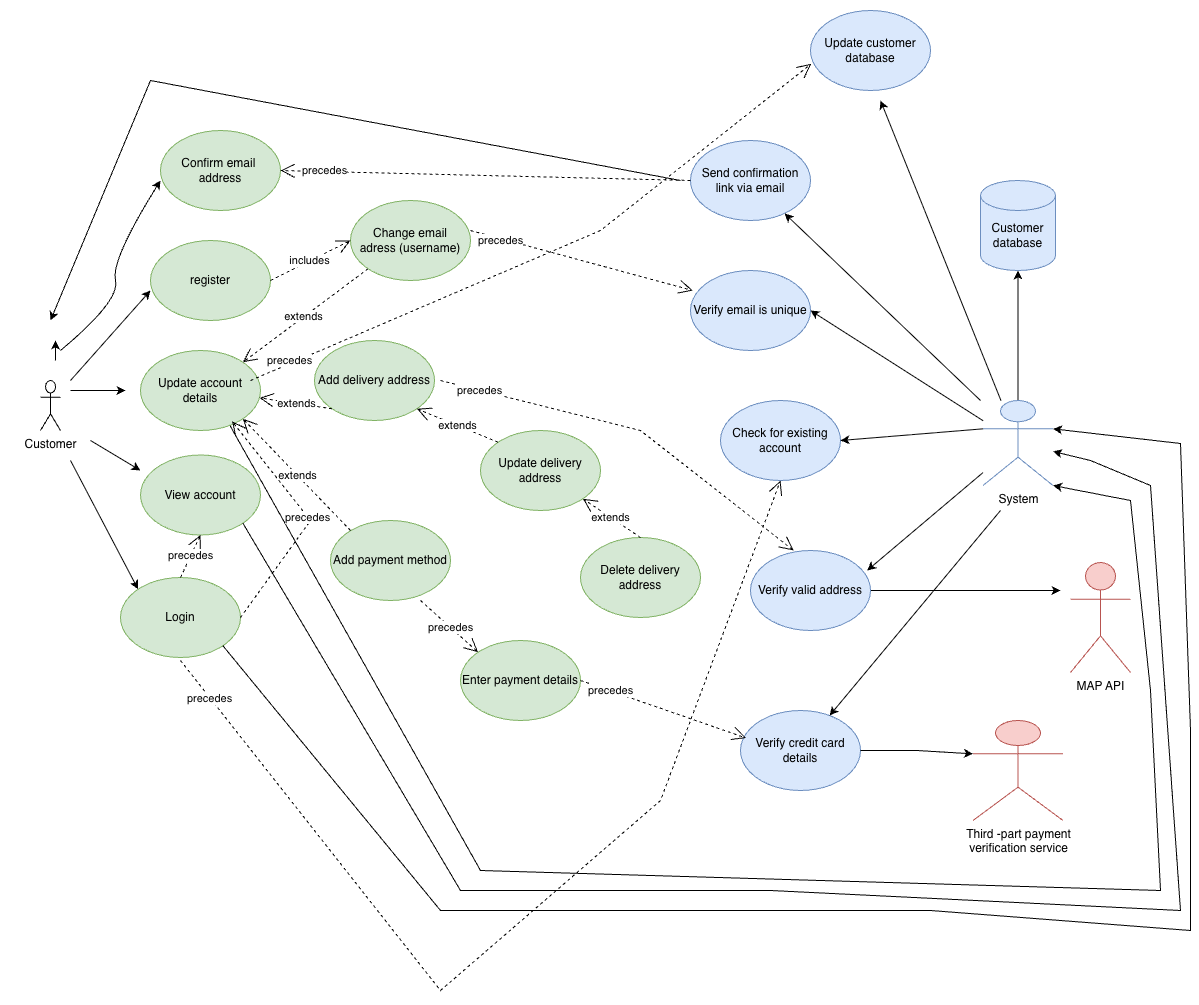

The diagram above was exported from draw.io. Its source (the exported page's mxGraphModel, read from the mxfile embedded in the PNG):
<mxGraphModel dx="6517" dy="2636" grid="1" gridSize="10" guides="1" tooltips="1" connect="1" arrows="1" fold="1" page="1" pageScale="1" pageWidth="1169" pageHeight="1654" math="0" shadow="0">
  <root>
    <mxCell id="0" />
    <mxCell id="1" parent="0" />
    <mxCell id="-QOAfStbb34Cj4SHakiG-3" edge="1" parent="1" style="edgeStyle=orthogonalEdgeStyle;rounded=0;orthogonalLoop=1;jettySize=auto;html=1;" value="">
      <mxGeometry relative="1" as="geometry">
        <mxPoint x="40" y="600" as="sourcePoint" />
        <mxPoint x="95" y="600" as="targetPoint" />
      </mxGeometry>
    </mxCell>
    <mxCell id="-QOAfStbb34Cj4SHakiG-33" edge="1" parent="1" style="edgeStyle=orthogonalEdgeStyle;rounded=0;orthogonalLoop=1;jettySize=auto;html=1;">
      <mxGeometry relative="1" as="geometry">
        <mxPoint x="25" y="570" as="sourcePoint" />
        <mxPoint x="25" y="550" as="targetPoint" />
      </mxGeometry>
    </mxCell>
    <mxCell id="-QOAfStbb34Cj4SHakiG-5" parent="1" style="ellipse;whiteSpace=wrap;html=1;fillColor=#d5e8d4;strokeColor=#82b366;" value="Update account&lt;div&gt;details&lt;/div&gt;" vertex="1">
      <mxGeometry height="80" width="120" x="110" y="560" as="geometry" />
    </mxCell>
    <mxCell id="-QOAfStbb34Cj4SHakiG-6" edge="1" parent="1" style="endArrow=classic;html=1;rounded=0;" value="">
      <mxGeometry height="50" relative="1" width="50" as="geometry">
        <mxPoint x="40" y="590" as="sourcePoint" />
        <mxPoint x="120" y="500" as="targetPoint" />
      </mxGeometry>
    </mxCell>
    <mxCell id="-QOAfStbb34Cj4SHakiG-7" parent="1" style="ellipse;whiteSpace=wrap;html=1;fillColor=#d5e8d4;strokeColor=#82b366;" value="register" vertex="1">
      <mxGeometry height="80" width="120" x="120" y="450" as="geometry" />
    </mxCell>
    <mxCell id="-QOAfStbb34Cj4SHakiG-10" edge="1" parent="1" style="curved=1;endArrow=classic;html=1;rounded=0;" value="">
      <mxGeometry height="50" relative="1" width="50" as="geometry">
        <Array as="points">
          <mxPoint x="90" y="510" />
          <mxPoint x="80" y="470" />
        </Array>
        <mxPoint x="30" y="560" as="sourcePoint" />
        <mxPoint x="130" y="390" as="targetPoint" />
      </mxGeometry>
    </mxCell>
    <mxCell id="-QOAfStbb34Cj4SHakiG-11" parent="1" style="ellipse;whiteSpace=wrap;html=1;fillColor=#d5e8d4;strokeColor=#82b366;" value="Confirm email&amp;nbsp;&lt;div&gt;address&lt;/div&gt;" vertex="1">
      <mxGeometry height="80" width="120" x="130" y="340" as="geometry" />
    </mxCell>
    <mxCell id="-QOAfStbb34Cj4SHakiG-12" edge="1" parent="1" style="endArrow=classic;html=1;rounded=0;" value="">
      <mxGeometry height="50" relative="1" width="50" as="geometry">
        <mxPoint x="60" y="650" as="sourcePoint" />
        <mxPoint x="110" y="680" as="targetPoint" />
      </mxGeometry>
    </mxCell>
    <mxCell id="-QOAfStbb34Cj4SHakiG-13" parent="1" style="ellipse;whiteSpace=wrap;html=1;fillColor=#d5e8d4;strokeColor=#82b366;" value="View account" vertex="1">
      <mxGeometry height="80" width="120" x="110" y="664.5" as="geometry" />
    </mxCell>
    <mxCell id="-QOAfStbb34Cj4SHakiG-14" edge="1" parent="1" style="endArrow=classic;html=1;rounded=0;entryX=0;entryY=0;entryDx=0;entryDy=0;" target="-QOAfStbb34Cj4SHakiG-15" value="">
      <mxGeometry height="50" relative="1" width="50" as="geometry">
        <mxPoint x="40" y="670" as="sourcePoint" />
        <mxPoint x="110" y="770" as="targetPoint" />
      </mxGeometry>
    </mxCell>
    <mxCell id="-QOAfStbb34Cj4SHakiG-15" parent="1" style="ellipse;whiteSpace=wrap;html=1;fillColor=#d5e8d4;strokeColor=#82b366;" value="Login" vertex="1">
      <mxGeometry height="80" width="120" x="90" y="787" as="geometry" />
    </mxCell>
    <mxCell id="-QOAfStbb34Cj4SHakiG-17" parent="1" style="ellipse;whiteSpace=wrap;html=1;fillColor=#d5e8d4;strokeColor=#82b366;" value="Change email&lt;div&gt;adress (username)&lt;/div&gt;" vertex="1">
      <mxGeometry height="80" width="120" x="320" y="410" as="geometry" />
    </mxCell>
    <mxCell id="-QOAfStbb34Cj4SHakiG-18" parent="1" style="ellipse;whiteSpace=wrap;html=1;fillColor=#d5e8d4;strokeColor=#82b366;" value="Add delivery address" vertex="1">
      <mxGeometry height="80" width="120" x="284" y="550" as="geometry" />
    </mxCell>
    <mxCell id="-QOAfStbb34Cj4SHakiG-19" parent="1" style="ellipse;whiteSpace=wrap;html=1;fillColor=#d5e8d4;strokeColor=#82b366;" value="Update delivery&lt;div&gt;address&lt;/div&gt;" vertex="1">
      <mxGeometry height="80" width="120" x="450" y="640" as="geometry" />
    </mxCell>
    <mxCell id="-QOAfStbb34Cj4SHakiG-20" parent="1" style="ellipse;whiteSpace=wrap;html=1;fillColor=#d5e8d4;strokeColor=#82b366;" value="Delete delivery&lt;div&gt;address&lt;/div&gt;" vertex="1">
      <mxGeometry height="80" width="120" x="550" y="747" as="geometry" />
    </mxCell>
    <mxCell id="-QOAfStbb34Cj4SHakiG-21" parent="1" style="ellipse;whiteSpace=wrap;html=1;fillColor=#d5e8d4;strokeColor=#82b366;" value="Add payment method" vertex="1">
      <mxGeometry height="80" width="120" x="300" y="730" as="geometry" />
    </mxCell>
    <mxCell id="-QOAfStbb34Cj4SHakiG-22" parent="1" style="ellipse;whiteSpace=wrap;html=1;fillColor=#d5e8d4;strokeColor=#82b366;" value="Enter payment details" vertex="1">
      <mxGeometry height="80" width="120" x="430" y="850" as="geometry" />
    </mxCell>
    <mxCell id="-QOAfStbb34Cj4SHakiG-23" parent="1" style="ellipse;whiteSpace=wrap;html=1;fillColor=#dae8fc;strokeColor=#6c8ebf;" value="Update customer&lt;div&gt;database&lt;/div&gt;" vertex="1">
      <mxGeometry height="80" width="120" x="780" y="220" as="geometry" />
    </mxCell>
    <mxCell id="-QOAfStbb34Cj4SHakiG-24" parent="1" style="ellipse;whiteSpace=wrap;html=1;fillColor=#dae8fc;strokeColor=#6c8ebf;" value="Send confirmation&lt;div&gt;link via email&lt;/div&gt;" vertex="1">
      <mxGeometry height="80" width="120" x="660" y="350" as="geometry" />
    </mxCell>
    <mxCell id="-QOAfStbb34Cj4SHakiG-25" parent="1" style="ellipse;whiteSpace=wrap;html=1;fillColor=#dae8fc;strokeColor=#6c8ebf;" value="Verify email is unique" vertex="1">
      <mxGeometry height="80" width="120" x="660" y="480" as="geometry" />
    </mxCell>
    <mxCell id="-QOAfStbb34Cj4SHakiG-26" parent="1" style="ellipse;whiteSpace=wrap;html=1;fillColor=#dae8fc;strokeColor=#6c8ebf;" value="Check for existing&lt;div&gt;account&lt;/div&gt;" vertex="1">
      <mxGeometry height="80" width="120" x="690" y="610" as="geometry" />
    </mxCell>
    <mxCell id="-QOAfStbb34Cj4SHakiG-54" edge="1" parent="1" source="-QOAfStbb34Cj4SHakiG-27" style="edgeStyle=orthogonalEdgeStyle;rounded=0;orthogonalLoop=1;jettySize=auto;html=1;exitX=1;exitY=0.5;exitDx=0;exitDy=0;">
      <mxGeometry relative="1" as="geometry">
        <mxPoint x="1030" y="800" as="targetPoint" />
      </mxGeometry>
    </mxCell>
    <mxCell id="-QOAfStbb34Cj4SHakiG-27" parent="1" style="ellipse;whiteSpace=wrap;html=1;fillColor=#dae8fc;strokeColor=#6c8ebf;" value="Verify valid address" vertex="1">
      <mxGeometry height="80" width="120" x="720" y="760" as="geometry" />
    </mxCell>
    <mxCell id="-QOAfStbb34Cj4SHakiG-28" parent="1" style="ellipse;whiteSpace=wrap;html=1;fillColor=#dae8fc;strokeColor=#6c8ebf;" value="Verify credit card&lt;div&gt;details&lt;/div&gt;" vertex="1">
      <mxGeometry height="80" width="120" x="710" y="920" as="geometry" />
    </mxCell>
    <mxCell id="-QOAfStbb34Cj4SHakiG-45" edge="1" parent="1" source="-QOAfStbb34Cj4SHakiG-29" style="edgeStyle=orthogonalEdgeStyle;rounded=0;orthogonalLoop=1;jettySize=auto;html=1;" target="-QOAfStbb34Cj4SHakiG-32">
      <mxGeometry relative="1" as="geometry" />
    </mxCell>
    <mxCell id="-QOAfStbb34Cj4SHakiG-29" parent="1" style="shape=umlActor;verticalLabelPosition=bottom;verticalAlign=top;html=1;outlineConnect=0;fillColor=#dae8fc;strokeColor=#6c8ebf;" value="System" vertex="1">
      <mxGeometry height="85" width="70" x="952.5" y="610" as="geometry" />
    </mxCell>
    <mxCell id="-QOAfStbb34Cj4SHakiG-30" parent="1" style="shape=umlActor;verticalLabelPosition=bottom;verticalAlign=top;html=1;outlineConnect=0;fillColor=#f8cecc;strokeColor=#b85450;" value="MAP API" vertex="1">
      <mxGeometry height="110" width="60" x="1040" y="772" as="geometry" />
    </mxCell>
    <mxCell id="-QOAfStbb34Cj4SHakiG-31" parent="1" style="shape=umlActor;verticalLabelPosition=bottom;verticalAlign=top;html=1;outlineConnect=0;fillColor=#f8cecc;strokeColor=#b85450;" value="Third -part payment&lt;div&gt;verification service&lt;/div&gt;" vertex="1">
      <mxGeometry height="100" width="90" x="942.5" y="930" as="geometry" />
    </mxCell>
    <mxCell id="-QOAfStbb34Cj4SHakiG-32" parent="1" style="shape=cylinder3;whiteSpace=wrap;html=1;boundedLbl=1;backgroundOutline=1;size=15;fillColor=#dae8fc;strokeColor=#6c8ebf;" value="Customer&lt;div&gt;database&lt;/div&gt;" vertex="1">
      <mxGeometry height="90" width="75" x="950" y="390" as="geometry" />
    </mxCell>
    <mxCell id="-QOAfStbb34Cj4SHakiG-37" parent="1" style="shape=umlActor;verticalLabelPosition=bottom;verticalAlign=top;html=1;" value="Customer" vertex="1">
      <mxGeometry height="50" width="20" x="10" y="590" as="geometry" />
    </mxCell>
    <mxCell id="-QOAfStbb34Cj4SHakiG-38" edge="1" parent="1" style="endArrow=classic;html=1;rounded=0;" value="">
      <mxGeometry height="50" relative="1" width="50" as="geometry">
        <Array as="points">
          <mxPoint x="120" y="290" />
        </Array>
        <mxPoint x="650" y="390" as="sourcePoint" />
        <mxPoint x="20" y="530" as="targetPoint" />
      </mxGeometry>
    </mxCell>
    <mxCell id="-QOAfStbb34Cj4SHakiG-49" edge="1" parent="1" source="-QOAfStbb34Cj4SHakiG-29" style="endArrow=classic;html=1;rounded=0;" value="">
      <mxGeometry height="50" relative="1" width="50" as="geometry">
        <mxPoint x="880" y="530" as="sourcePoint" />
        <mxPoint x="850" y="310" as="targetPoint" />
      </mxGeometry>
    </mxCell>
    <mxCell id="-QOAfStbb34Cj4SHakiG-50" edge="1" parent="1" style="endArrow=classic;html=1;rounded=0;" target="-QOAfStbb34Cj4SHakiG-24" value="">
      <mxGeometry height="50" relative="1" width="50" as="geometry">
        <mxPoint x="950" y="610" as="sourcePoint" />
        <mxPoint x="790" y="400" as="targetPoint" />
      </mxGeometry>
    </mxCell>
    <mxCell id="-QOAfStbb34Cj4SHakiG-51" edge="1" parent="1" source="-QOAfStbb34Cj4SHakiG-29" style="endArrow=classic;html=1;rounded=0;entryX=1;entryY=0.5;entryDx=0;entryDy=0;" target="-QOAfStbb34Cj4SHakiG-25" value="">
      <mxGeometry height="50" relative="1" width="50" as="geometry">
        <mxPoint x="970" y="830" as="sourcePoint" />
        <mxPoint x="850" y="530" as="targetPoint" />
      </mxGeometry>
    </mxCell>
    <mxCell id="-QOAfStbb34Cj4SHakiG-52" edge="1" parent="1" source="-QOAfStbb34Cj4SHakiG-29" style="endArrow=classic;html=1;rounded=0;entryX=1;entryY=0.5;entryDx=0;entryDy=0;exitX=0;exitY=0.3333333333333333;exitDx=0;exitDy=0;exitPerimeter=0;" target="-QOAfStbb34Cj4SHakiG-26" value="">
      <mxGeometry height="50" relative="1" width="50" as="geometry">
        <mxPoint x="1030" y="850" as="sourcePoint" />
        <mxPoint x="910" y="550" as="targetPoint" />
      </mxGeometry>
    </mxCell>
    <mxCell id="-QOAfStbb34Cj4SHakiG-53" edge="1" parent="1" source="-QOAfStbb34Cj4SHakiG-29" style="endArrow=classic;html=1;rounded=0;entryX=0.972;entryY=0.25;entryDx=0;entryDy=0;entryPerimeter=0;" target="-QOAfStbb34Cj4SHakiG-27" value="">
      <mxGeometry height="50" relative="1" width="50" as="geometry">
        <mxPoint x="1060" y="1000" as="sourcePoint" />
        <mxPoint x="940" y="700" as="targetPoint" />
      </mxGeometry>
    </mxCell>
    <mxCell id="-QOAfStbb34Cj4SHakiG-55" edge="1" parent="1" style="endArrow=classic;html=1;rounded=0;" target="-QOAfStbb34Cj4SHakiG-28" value="">
      <mxGeometry height="50" relative="1" width="50" as="geometry">
        <mxPoint x="970" y="720" as="sourcePoint" />
        <mxPoint x="920" y="868" as="targetPoint" />
      </mxGeometry>
    </mxCell>
    <mxCell id="-QOAfStbb34Cj4SHakiG-56" edge="1" parent="1" source="-QOAfStbb34Cj4SHakiG-28" style="edgeStyle=orthogonalEdgeStyle;rounded=0;orthogonalLoop=1;jettySize=auto;html=1;exitX=1;exitY=0.5;exitDx=0;exitDy=0;entryX=0;entryY=0.3333333333333333;entryDx=0;entryDy=0;entryPerimeter=0;" target="-QOAfStbb34Cj4SHakiG-31">
      <mxGeometry relative="1" as="geometry" />
    </mxCell>
    <mxCell id="-QOAfStbb34Cj4SHakiG-58" edge="1" parent="1" source="-QOAfStbb34Cj4SHakiG-15" style="endArrow=classic;html=1;rounded=0;exitX=1;exitY=1;exitDx=0;exitDy=0;entryX=1;entryY=0.3333333333333333;entryDx=0;entryDy=0;entryPerimeter=0;" target="-QOAfStbb34Cj4SHakiG-29" value="">
      <mxGeometry height="50" relative="1" width="50" as="geometry">
        <Array as="points">
          <mxPoint x="410" y="1120" />
          <mxPoint x="900" y="1120" />
          <mxPoint x="1160" y="1140" />
          <mxPoint x="1160" y="940" />
          <mxPoint x="1150" y="653" />
        </Array>
        <mxPoint x="640" y="700" as="sourcePoint" />
        <mxPoint x="960" y="1280" as="targetPoint" />
      </mxGeometry>
    </mxCell>
    <mxCell id="-QOAfStbb34Cj4SHakiG-59" edge="1" parent="1" source="-QOAfStbb34Cj4SHakiG-13" style="endArrow=classic;html=1;rounded=0;exitX=1;exitY=1;exitDx=0;exitDy=0;" target="-QOAfStbb34Cj4SHakiG-29" value="">
      <mxGeometry height="50" relative="1" width="50" as="geometry">
        <Array as="points">
          <mxPoint x="430" y="1100" />
          <mxPoint x="740" y="1100" />
          <mxPoint x="1150" y="1120" />
          <mxPoint x="1120" y="695" />
          <mxPoint x="1060" y="670" />
        </Array>
        <mxPoint x="310" y="870" as="sourcePoint" />
        <mxPoint x="1120" y="680" as="targetPoint" />
      </mxGeometry>
    </mxCell>
    <mxCell id="-QOAfStbb34Cj4SHakiG-60" edge="1" parent="1" source="-QOAfStbb34Cj4SHakiG-5" style="endArrow=classic;html=1;rounded=0;exitX=0.748;exitY=0.944;exitDx=0;exitDy=0;exitPerimeter=0;entryX=1;entryY=1;entryDx=0;entryDy=0;entryPerimeter=0;" target="-QOAfStbb34Cj4SHakiG-29" value="">
      <mxGeometry height="50" relative="1" width="50" as="geometry">
        <Array as="points">
          <mxPoint x="450" y="1080" />
          <mxPoint x="1130" y="1100" />
          <mxPoint x="1120" y="900" />
          <mxPoint x="1100" y="710" />
        </Array>
        <mxPoint x="680" y="700" as="sourcePoint" />
        <mxPoint x="1110" y="720" as="targetPoint" />
      </mxGeometry>
    </mxCell>
    <mxCell id="-QOAfStbb34Cj4SHakiG-69" parent="1" style="text;html=1;whiteSpace=wrap;strokeColor=none;fillColor=none;align=center;verticalAlign=middle;rounded=0;" value="&lt;br&gt;&lt;div&gt;&lt;br&gt;&lt;/div&gt;" vertex="1">
      <mxGeometry height="30" width="60" x="-30" y="210" as="geometry" />
    </mxCell>
    <mxCell id="XKZfskG0Nj3Y1xkg35sb-1" edge="1" parent="1" source="-QOAfStbb34Cj4SHakiG-24" style="endArrow=open;endSize=12;dashed=1;html=1;rounded=0;entryX=1;entryY=0.5;entryDx=0;entryDy=0;exitX=0;exitY=0.5;exitDx=0;exitDy=0;" target="-QOAfStbb34Cj4SHakiG-11" value="">
      <mxGeometry relative="1" width="160" as="geometry">
        <Array as="points" />
        <mxPoint x="360" y="390" as="sourcePoint" />
        <mxPoint x="480" y="380" as="targetPoint" />
      </mxGeometry>
    </mxCell>
    <mxCell id="XKZfskG0Nj3Y1xkg35sb-2" connectable="0" parent="XKZfskG0Nj3Y1xkg35sb-1" style="edgeLabel;html=1;align=center;verticalAlign=middle;resizable=0;points=[];" value="precedes" vertex="1">
      <mxGeometry relative="1" x="0.7963" y="-3" as="geometry">
        <mxPoint as="offset" />
      </mxGeometry>
    </mxCell>
    <mxCell id="XKZfskG0Nj3Y1xkg35sb-3" edge="1" parent="1" source="-QOAfStbb34Cj4SHakiG-7" style="endArrow=open;endSize=12;dashed=1;html=1;rounded=0;entryX=0;entryY=0.5;entryDx=0;entryDy=0;exitX=1;exitY=0.5;exitDx=0;exitDy=0;" target="-QOAfStbb34Cj4SHakiG-17" value="includes">
      <mxGeometry relative="1" width="160" as="geometry">
        <mxPoint x="250" y="480" as="sourcePoint" />
        <mxPoint x="390" y="480" as="targetPoint" />
      </mxGeometry>
    </mxCell>
    <mxCell id="XKZfskG0Nj3Y1xkg35sb-4" edge="1" parent="1" style="endArrow=open;endSize=12;dashed=1;html=1;rounded=0;entryX=0.019;entryY=0.25;entryDx=0;entryDy=0;entryPerimeter=0;" target="-QOAfStbb34Cj4SHakiG-25" value="precedes">
      <mxGeometry relative="1" width="160" x="-0.7258" y="-2" as="geometry">
        <mxPoint as="offset" />
        <mxPoint x="440" y="440" as="sourcePoint" />
        <mxPoint x="600" y="440" as="targetPoint" />
      </mxGeometry>
    </mxCell>
    <mxCell id="XKZfskG0Nj3Y1xkg35sb-5" edge="1" parent="1" source="-QOAfStbb34Cj4SHakiG-17" style="endArrow=open;endSize=12;dashed=1;html=1;rounded=0;exitX=0;exitY=1;exitDx=0;exitDy=0;entryX=1;entryY=0;entryDx=0;entryDy=0;" target="-QOAfStbb34Cj4SHakiG-5" value="extends">
      <mxGeometry relative="1" width="160" as="geometry">
        <mxPoint x="340" y="510" as="sourcePoint" />
        <mxPoint x="500" y="510" as="targetPoint" />
      </mxGeometry>
    </mxCell>
    <mxCell id="XKZfskG0Nj3Y1xkg35sb-6" edge="1" parent="1" source="-QOAfStbb34Cj4SHakiG-18" style="endArrow=open;endSize=12;dashed=1;html=1;rounded=0;exitX=0;exitY=1;exitDx=0;exitDy=0;" target="-QOAfStbb34Cj4SHakiG-5" value="extends">
      <mxGeometry relative="1" width="160" as="geometry">
        <mxPoint x="300" y="680" as="sourcePoint" />
        <mxPoint x="460" y="680" as="targetPoint" />
      </mxGeometry>
    </mxCell>
    <mxCell id="XKZfskG0Nj3Y1xkg35sb-7" edge="1" parent="1" source="-QOAfStbb34Cj4SHakiG-19" style="endArrow=open;endSize=12;dashed=1;html=1;rounded=0;entryX=1;entryY=1;entryDx=0;entryDy=0;exitX=0;exitY=0;exitDx=0;exitDy=0;" target="-QOAfStbb34Cj4SHakiG-18" value="extends">
      <mxGeometry relative="1" width="160" as="geometry">
        <mxPoint x="430" y="640" as="sourcePoint" />
        <mxPoint x="590" y="640" as="targetPoint" />
      </mxGeometry>
    </mxCell>
    <mxCell id="XKZfskG0Nj3Y1xkg35sb-8" edge="1" parent="1" style="endArrow=open;endSize=12;dashed=1;html=1;rounded=0;entryX=1;entryY=1;entryDx=0;entryDy=0;" target="-QOAfStbb34Cj4SHakiG-5" value="extends">
      <mxGeometry relative="1" width="160" as="geometry">
        <mxPoint x="320" y="740" as="sourcePoint" />
        <mxPoint x="480" y="740" as="targetPoint" />
      </mxGeometry>
    </mxCell>
    <mxCell id="XKZfskG0Nj3Y1xkg35sb-9" edge="1" parent="1" source="-QOAfStbb34Cj4SHakiG-15" style="endArrow=open;endSize=12;dashed=1;html=1;rounded=0;entryX=0.763;entryY=0.885;entryDx=0;entryDy=0;entryPerimeter=0;exitX=1;exitY=0.5;exitDx=0;exitDy=0;" target="-QOAfStbb34Cj4SHakiG-5" value="precedes">
      <mxGeometry relative="1" width="160" as="geometry">
        <Array as="points">
          <mxPoint x="280" y="730" />
        </Array>
        <mxPoint x="220" y="800" as="sourcePoint" />
        <mxPoint x="380" y="800" as="targetPoint" />
      </mxGeometry>
    </mxCell>
    <mxCell id="XKZfskG0Nj3Y1xkg35sb-10" edge="1" parent="1" source="-QOAfStbb34Cj4SHakiG-15" style="endArrow=open;endSize=12;dashed=1;html=1;rounded=0;entryX=0.5;entryY=1;entryDx=0;entryDy=0;exitX=0.5;exitY=0;exitDx=0;exitDy=0;" target="-QOAfStbb34Cj4SHakiG-13" value="precedes">
      <mxGeometry relative="1" width="160" as="geometry">
        <mxPoint x="150" y="760" as="sourcePoint" />
        <mxPoint x="310" y="760" as="targetPoint" />
      </mxGeometry>
    </mxCell>
    <mxCell id="XKZfskG0Nj3Y1xkg35sb-11" edge="1" parent="1" style="endArrow=open;endSize=12;dashed=1;html=1;rounded=0;entryX=0;entryY=0;entryDx=0;entryDy=0;" target="-QOAfStbb34Cj4SHakiG-22" value="precedes">
      <mxGeometry relative="1" width="160" as="geometry">
        <mxPoint x="390" y="810" as="sourcePoint" />
        <mxPoint x="550" y="810" as="targetPoint" />
      </mxGeometry>
    </mxCell>
    <mxCell id="XKZfskG0Nj3Y1xkg35sb-12" edge="1" parent="1" source="-QOAfStbb34Cj4SHakiG-20" style="endArrow=open;endSize=12;dashed=1;html=1;rounded=0;entryX=1;entryY=1;entryDx=0;entryDy=0;exitX=0.5;exitY=0;exitDx=0;exitDy=0;" target="-QOAfStbb34Cj4SHakiG-19" value="extends">
      <mxGeometry relative="1" width="160" as="geometry">
        <mxPoint x="480" y="770" as="sourcePoint" />
        <mxPoint x="640" y="770" as="targetPoint" />
      </mxGeometry>
    </mxCell>
    <mxCell id="XKZfskG0Nj3Y1xkg35sb-13" edge="1" parent="1" source="-QOAfStbb34Cj4SHakiG-22" style="endArrow=open;endSize=12;dashed=1;html=1;rounded=0;exitX=1;exitY=0.5;exitDx=0;exitDy=0;entryX=0.047;entryY=0.344;entryDx=0;entryDy=0;entryPerimeter=0;" target="-QOAfStbb34Cj4SHakiG-28" value="precedes">
      <mxGeometry relative="1" width="160" x="-0.6393" as="geometry">
        <mxPoint as="offset" />
        <mxPoint x="550" y="910" as="sourcePoint" />
        <mxPoint x="710" y="910" as="targetPoint" />
      </mxGeometry>
    </mxCell>
    <mxCell id="XKZfskG0Nj3Y1xkg35sb-14" edge="1" parent="1" style="endArrow=open;endSize=12;dashed=1;html=1;rounded=0;entryX=0.36;entryY=0;entryDx=0;entryDy=0;entryPerimeter=0;" target="-QOAfStbb34Cj4SHakiG-27" value="precedes">
      <mxGeometry relative="1" width="160" x="-0.7942" as="geometry">
        <mxPoint as="offset" />
        <Array as="points">
          <mxPoint x="610" y="640" />
        </Array>
        <mxPoint x="410" y="590" as="sourcePoint" />
        <mxPoint x="570" y="590" as="targetPoint" />
      </mxGeometry>
    </mxCell>
    <mxCell id="XKZfskG0Nj3Y1xkg35sb-15" edge="1" parent="1" style="endArrow=open;endSize=12;dashed=1;html=1;rounded=0;entryX=0.006;entryY=0.667;entryDx=0;entryDy=0;entryPerimeter=0;" target="-QOAfStbb34Cj4SHakiG-23" value="precedes">
      <mxGeometry relative="1" width="160" x="-0.8625" y="3" as="geometry">
        <mxPoint as="offset" />
        <Array as="points">
          <mxPoint x="570" y="440" />
        </Array>
        <mxPoint x="220" y="590" as="sourcePoint" />
        <mxPoint x="710" y="300" as="targetPoint" />
      </mxGeometry>
    </mxCell>
    <mxCell id="XKZfskG0Nj3Y1xkg35sb-16" edge="1" parent="1" style="endArrow=open;endSize=12;dashed=1;html=1;rounded=0;entryX=0.5;entryY=1;entryDx=0;entryDy=0;" target="-QOAfStbb34Cj4SHakiG-26" value="precedes">
      <mxGeometry relative="1" width="160" x="-0.905" y="-1" as="geometry">
        <mxPoint as="offset" />
        <Array as="points">
          <mxPoint x="410" y="1200" />
          <mxPoint x="630" y="1010" />
        </Array>
        <mxPoint x="150" y="870" as="sourcePoint" />
        <mxPoint x="310" y="870" as="targetPoint" />
      </mxGeometry>
    </mxCell>
  </root>
</mxGraphModel>